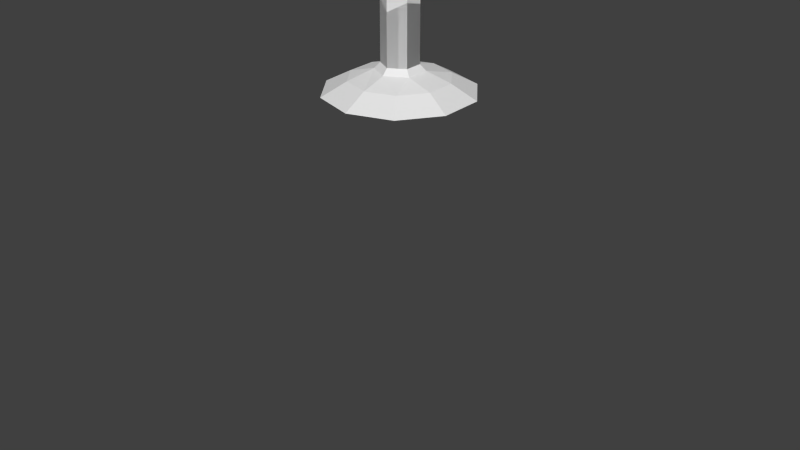 # Source: CeelingLight1.blend  (saved by Blender 2.68.0; exported with 4.5.12 LTS)
import bpy
from mathutils import Matrix  # noqa: F401  (used for matrix-valued properties, if any)

bpy.ops.wm.read_factory_settings(use_empty=True)
scene = bpy.context.scene
scene.name = 'Scene'

# ---- collections
col_collection_1 = bpy.data.collections.new('Collection 1'); scene.collection.children.link(col_collection_1)
col_collection_1.hide_render = True
col_collection_1.hide_viewport = True
col_collection_2 = bpy.data.collections.new('Collection 2'); scene.collection.children.link(col_collection_2)

# ---- materials (node trees are filled in below, after node groups)
mat_material = bpy.data.materials.new('Material')
mat_material.alpha_threshold = 0.0
mat_material.use_transparent_shadow = False
mat_material.roughness = 0.5
mat_material.line_color = (0.0, 0.0, 0.0, 1.0)
mat_material_001 = bpy.data.materials.new('Material.001')
mat_material_001.alpha_threshold = 0.0
mat_material_001.use_transparent_shadow = False
mat_material_001.diffuse_color = (0.8, 0.096, 0.096, 1.0)
mat_material_001.roughness = 0.5
mat_material_001.line_color = (0.0, 0.0, 0.0, 1.0)

# ---- material node trees

# ---- world
world_world = bpy.data.worlds.new('World'); scene.world = world_world
world_world.color = (0.05088, 0.05088, 0.05088)
world_world.use_sun_shadow = False
world_world.sun_shadow_jitter_overblur = 0.0
world_world.cycles.sampling_method = 'MANUAL'
world_world.cycles.sample_map_resolution = 256

# ---- meshes
me_circle = bpy.data.meshes.new('Circle')
me_circle.from_pydata([(0.0, 4.002, -8.476), (-1.369, 3.761, -8.476), (-2.572, 3.066, -8.476), (-3.466, 2.001, -8.476), (-3.941, 0.6949, -8.476), (-3.941, -0.6949, -8.476), (-3.466, -2.001, -8.476), (-2.572, -3.066, -8.476), (-1.369, -3.761, -8.476), (-6.043e-07, -4.002, -8.476), (1.369, -3.761, -8.476), (2.572, -3.066, -8.476), (3.466, -2.001, -8.476), (3.941, -0.6949, -8.476), (3.941, 0.6949, -8.476), (3.466, 2.001, -8.476), (2.572, 3.066, -8.476), (1.369, 3.761, -8.476), (0.0, 1.0, -0.8723), (-0.866, 0.5, -0.8723), (-0.866, -0.5, -0.8723), (8.742e-08, -1.0, -0.8723), (0.866, -0.5, -0.8723), (0.866, 0.5, -0.8723), (-3.518e-09, 1.177, -0.4748), (-1.019, 0.5885, -0.4748), (-1.019, -0.5885, -0.4748), (9.939e-08, -1.177, -0.4748), (1.019, -0.5885, -0.4748), (1.019, 0.5885, -0.4748), (-4.564e-08, 2.693, 0.03217), (-2.332, 1.347, 0.03217), (-2.332, -1.347, 0.03217), (1.898e-07, -2.693, 0.03217), (2.332, -1.347, 0.03217), (2.332, 1.347, 0.03217), (-5.485e-08, 2.984, 0.6392), (-2.584, 1.492, 0.6392), (-2.584, -1.492, 0.6392), (2.06e-07, -2.984, 0.6392), (2.584, -1.492, 0.6392), (2.584, 1.492, 0.6392), (0.0, 1.0, -7.024), (-0.866, 0.5, -7.024), (-0.866, -0.5, -7.024), (8.742e-08, -1.0, -7.024), (0.866, -0.5, -7.024), (0.866, 0.5, -7.024), (-6.387e-09, 1.321, -7.355), (-1.144, 0.6607, -7.355), (-1.144, -0.6607, -7.355), (1.091e-07, -1.321, -7.355), (1.144, -0.6607, -7.355), (1.144, 0.6607, -7.355), (6.348e-08, 2.679, -7.737), (-0.9163, 2.518, -7.737), (-1.722, 2.052, -7.737), (-2.32, 1.34, -7.737), (-2.638, 0.4652, -7.737), (-2.638, -0.4652, -7.737), (-2.32, -1.34, -7.737), (-1.722, -2.052, -7.737), (-0.9163, -2.518, -7.737), (-3.411e-07, -2.679, -7.737), (0.9163, -2.518, -7.737), (1.722, -2.052, -7.737), (2.32, -1.34, -7.737), (2.638, -0.4652, -7.737), (2.638, 0.4652, -7.737), (2.32, 1.34, -7.737), (1.722, 2.052, -7.737), (0.9163, 2.518, -7.737), (-3.527e-08, 4.923, -9.797), (-1.684, 4.626, -9.797), (-3.164, 3.771, -9.797), (-4.263, 2.461, -9.797), (-4.848, 0.8548, -9.797), (-4.848, -0.8548, -9.797), (-4.263, -2.461, -9.797), (-3.164, -3.771, -9.797), (-1.684, -4.626, -9.797), (-7.786e-07, -4.923, -9.797), (1.684, -4.626, -9.797), (3.164, -3.771, -9.797), (4.263, -2.461, -9.797), (4.848, -0.8548, -9.797), (4.848, 0.8548, -9.797), (4.263, 2.461, -9.797), (3.164, 3.771, -9.797), (1.684, 4.626, -9.797), (-3.958e-08, 5.311, -11.24), (-1.816, 4.99, -11.24), (-3.414, 4.068, -11.24), (-4.599, 2.655, -11.24), (-5.23, 0.9222, -11.24), (-5.23, -0.9222, -11.24), (-4.599, -2.655, -11.24), (-3.414, -4.068, -11.24), (-1.816, -4.99, -11.24), (-8.415e-07, -5.311, -11.24), (1.816, -4.99, -11.24), (3.414, -4.068, -11.24), (4.599, -2.655, -11.24), (5.23, -0.9222, -11.24), (5.23, 0.9222, -11.24), (4.599, 2.655, -11.24), (3.414, 4.068, -11.24), (1.816, 4.99, -11.24), (-3.714e-08, 5.1, -12.89), (-1.744, 4.792, -12.89), (-3.278, 3.907, -12.89), (-4.416, 2.55, -12.89), (-5.022, 0.8855, -12.89), (-5.022, -0.8855, -12.89), (-4.416, -2.55, -12.89), (-3.278, -3.907, -12.89), (-1.744, -4.792, -12.89), (-8.072e-07, -5.1, -12.89), (1.744, -4.792, -12.89), (3.278, -3.907, -12.89), (4.416, -2.55, -12.89), (5.022, -0.8855, -12.89), (5.022, 0.8855, -12.89), (4.416, 2.55, -12.89), (3.278, 3.907, -12.89), (1.744, 4.792, -12.89), (5.024e-09, 4.115, -14.6), (-1.407, 3.866, -14.6), (-2.645, 3.152, -14.6), (-3.563, 2.057, -14.6), (-4.052, 0.7145, -14.6), (-4.052, -0.7145, -14.6), (-3.563, -2.057, -14.6), (-2.645, -3.152, -14.6), (-1.407, -3.866, -14.6), (-6.163e-07, -4.115, -14.6), (1.407, -3.866, -14.6), (2.645, -3.152, -14.6), (3.563, -2.057, -14.6), (4.052, -0.7145, -14.6), (4.052, 0.7145, -14.6), (3.563, 2.057, -14.6), (2.645, 3.152, -14.6), (1.407, 3.866, -14.6), (5.802e-08, 3.077, -15.34), (-1.052, 2.891, -15.34), (-1.978, 2.357, -15.34), (-2.665, 1.538, -15.34), (-3.03, 0.5343, -15.34), (-3.03, -0.5343, -15.34), (-2.665, -1.538, -15.34), (-1.978, -2.357, -15.34), (-1.052, -2.891, -15.34), (-4.066e-07, -3.077, -15.34), (1.052, -2.891, -15.34), (1.978, -2.357, -15.34), (2.665, -1.538, -15.34), (3.03, -0.5343, -15.34), (3.03, 0.5343, -15.34), (2.665, 1.538, -15.34), (1.978, 2.357, -15.34), (1.052, 2.891, -15.34), (1.611e-07, 1.755, -15.87), (-0.6002, 1.649, -15.87), (-1.128, 1.344, -15.87), (-1.52, 0.8775, -15.87), (-1.728, 0.3047, -15.87), (-1.728, -0.3047, -15.87), (-1.52, -0.8775, -15.87), (-1.128, -1.344, -15.87), (-0.6002, -1.649, -15.87), (-1.039e-07, -1.755, -15.87), (0.6002, -1.649, -15.87), (1.128, -1.344, -15.87), (1.52, -0.8775, -15.87), (1.728, -0.3047, -15.87), (1.728, 0.3047, -15.87), (1.52, 0.8775, -15.87), (1.128, 1.344, -15.87), (0.6002, 1.649, -15.87), (2.484e-07, -7.153e-07, -16.15)], [], [(25, 24, 18, 19), (27, 26, 20, 21), (29, 28, 22, 23), (26, 25, 19, 20), (28, 27, 21, 22), (29, 23, 18, 24), (32, 31, 25, 26), (34, 33, 27, 28), (35, 29, 24, 30), (31, 30, 24, 25), (33, 32, 26, 27), (35, 34, 28, 29), (38, 37, 31, 32), (40, 39, 33, 34), (41, 35, 30, 36), (37, 36, 30, 31), (39, 38, 32, 33), (41, 40, 34, 35), (19, 18, 42, 43), (21, 20, 44, 45), (23, 22, 46, 47), (20, 19, 43, 44), (22, 21, 45, 46), (23, 47, 42, 18), (47, 46, 52, 53), (44, 43, 49, 50), (46, 45, 51, 52), (47, 53, 48, 42), (43, 42, 48, 49), (45, 44, 50, 51), (8, 62, 61, 7), (3, 57, 56, 2), (14, 68, 67, 13), (9, 63, 62, 8), (4, 58, 57, 3), (15, 69, 68, 14), (10, 64, 63, 9), (5, 59, 58, 4), (16, 70, 69, 15), (11, 65, 64, 10), (6, 60, 59, 5), (1, 55, 54, 0), (17, 71, 70, 16), (12, 66, 65, 11), (7, 61, 60, 6), (2, 56, 55, 1), (17, 0, 54, 71), (13, 67, 66, 12), (66, 52, 51, 65), (65, 51, 64), (64, 51, 63), (63, 51, 62), (62, 51, 50, 61), (61, 50, 60), (60, 50, 59), (59, 50, 49, 58), (58, 49, 57), (56, 57, 49), (49, 48, 55, 56), (48, 54, 55), (48, 71, 54), (53, 70, 71, 48), (53, 69, 70), (68, 53, 52, 67), (53, 68, 69), (67, 52, 66), (3, 2, 12, 11), (2, 1, 13, 12), (1, 0, 14, 13), (15, 14, 0, 17), (16, 15, 17), (4, 3, 11, 10), (5, 4, 10, 9), (6, 5, 9, 8), (7, 6, 8), (14, 13, 85, 86), (9, 8, 80, 81), (4, 3, 75, 76), (15, 14, 86, 87), (10, 9, 81, 82), (5, 4, 76, 77), (16, 15, 87, 88), (11, 10, 82, 83), (6, 5, 77, 78), (1, 0, 72, 73), (17, 16, 88, 89), (12, 11, 83, 84), (7, 6, 78, 79), (2, 1, 73, 74), (89, 72, 0, 17), (13, 12, 84, 85), (8, 7, 79, 80), (3, 2, 74, 75), (81, 80, 98, 99), (73, 72, 90, 91), (89, 88, 106, 107), (84, 83, 101, 102), (74, 73, 91, 92), (107, 90, 72, 89), (85, 84, 102, 103), (83, 82, 100, 101), (75, 74, 92, 93), (88, 87, 105, 106), (80, 79, 97, 98), (78, 77, 95, 96), (87, 86, 104, 105), (86, 85, 103, 104), (77, 76, 94, 95), (76, 75, 93, 94), (79, 78, 96, 97), (92, 91, 109, 110), (125, 108, 90, 107), (103, 102, 120, 121), (98, 97, 115, 116), (93, 92, 110, 111), (104, 103, 121, 122), (99, 98, 116, 117), (94, 93, 111, 112), (105, 104, 122, 123), (100, 99, 117, 118), (95, 94, 112, 113), (106, 105, 123, 124), (101, 100, 118, 119), (96, 95, 113, 114), (91, 90, 108, 109), (107, 106, 124, 125), (102, 101, 119, 120), (97, 96, 114, 115), (122, 121, 139, 140), (117, 116, 134, 135), (113, 112, 130, 131), (124, 123, 141, 142), (119, 118, 136, 137), (109, 108, 126, 127), (125, 124, 142, 143), (120, 119, 137, 138), (143, 126, 108, 125), (112, 111, 129, 130), (110, 109, 127, 128), (123, 122, 140, 141), (116, 115, 133, 134), (111, 110, 128, 129), (114, 113, 131, 132), (121, 120, 138, 139), (115, 114, 132, 133), (118, 117, 135, 136), (132, 131, 149, 150), (127, 126, 144, 145), (143, 142, 160, 161), (138, 137, 155, 156), (133, 132, 150, 151), (128, 127, 145, 146), (161, 144, 126, 143), (139, 138, 156, 157), (134, 133, 151, 152), (129, 128, 146, 147), (140, 139, 157, 158), (135, 134, 152, 153), (130, 129, 147, 148), (141, 140, 158, 159), (136, 135, 153, 154), (131, 130, 148, 149), (142, 141, 159, 160), (137, 136, 154, 155), (151, 150, 168, 169), (146, 145, 163, 164), (179, 162, 144, 161), (157, 156, 174, 175), (152, 151, 169, 170), (147, 146, 164, 165), (158, 157, 175, 176), (153, 152, 170, 171), (148, 147, 165, 166), (159, 158, 176, 177), (154, 153, 171, 172), (149, 148, 166, 167), (160, 159, 177, 178), (155, 154, 172, 173), (150, 149, 167, 168), (145, 144, 162, 163), (161, 160, 178, 179), (156, 155, 173, 174), (170, 169, 180), (165, 164, 180), (176, 175, 180), (171, 170, 180), (166, 165, 180), (177, 176, 180), (172, 171, 180), (167, 166, 180), (178, 177, 180), (173, 172, 180), (168, 167, 180), (163, 162, 180), (179, 178, 180), (174, 173, 180), (169, 168, 180), (164, 163, 180), (180, 162, 179), (175, 174, 180), (82, 81, 99, 100)])
me_circle.polygons.foreach_set('material_index', [0, 0, 0, 0, 0, 0, 0, 0, 0, 0, 0, 0, 0, 0, 0, 0, 0, 0, 0, 0, 0, 0, 0, 0, 0, 0, 0, 0, 0, 0, 0, 0, 0, 0, 0, 0, 0, 0, 0, 0, 0, 0, 0, 0, 0, 0, 0, 0, 0, 0, 0, 0, 0, 0, 0, 0, 0, 0, 0, 0, 0, 0, 0, 0, 0, 0, 0, 0, 0, 0, 0, 0, 0, 0, 0, 1, 1, 1, 1, 1, 1, 1, 1, 1, 1, 1, 1, 1, 1, 1, 1, 1, 1, 1, 1, 1, 1, 1, 1, 1, 1, 1, 1, 1, 1, 1, 1, 1, 1, 1, 1, 1, 1, 1, 1, 1, 1, 1, 1, 1, 1, 1, 1, 1, 1, 1, 1, 1, 1, 1, 1, 1, 1, 1, 1, 1, 1, 1, 1, 1, 1, 1, 1, 1, 1, 1, 1, 1, 1, 1, 1, 1, 1, 1, 1, 1, 1, 1, 1, 1, 1, 1, 1, 1, 1, 1, 1, 1, 1, 1, 1, 1, 1, 1, 1, 1, 1, 1, 1, 1, 1, 1, 1, 1, 1, 1, 1, 1, 1, 1, 1, 1, 1, 1, 1, 1, 1, 1, 1, 1, 1])
_uv = me_circle.uv_layers.new(name='UVMap')
_uv.uv.foreach_set('vector', [0.9142, 0.8547, 0.9178, 0.8548, 0.9171, 0.856, 0.9148, 0.8558, 0.9141, 0.8607, 0.9124, 0.8576, 0.9136, 0.8576, 0.9147, 0.8595, 0.9193, 0.8579, 0.9176, 0.8607, 0.917, 0.8597, 0.9182, 0.8579, 0.9124, 0.8576, 0.9142, 0.8547, 0.9148, 0.8558, 0.9136, 0.8576, 0.9176, 0.8607, 0.9141, 0.8607, 0.9147, 0.8595, 0.917, 0.8597, 0.9193, 0.8579, 0.9182, 0.8579, 0.9171, 0.856, 0.9178, 0.8548, 0.9078, 0.8576, 0.912, 0.8507, 0.9142, 0.8547, 0.9124, 0.8576, 0.9198, 0.8648, 0.9118, 0.8646, 0.9141, 0.8607, 0.9176, 0.8607, 0.9241, 0.858, 0.9193, 0.8579, 0.9178, 0.8548, 0.9201, 0.8511, 0.912, 0.8507, 0.9201, 0.8511, 0.9178, 0.8548, 0.9142, 0.8547, 0.9118, 0.8646, 0.9078, 0.8576, 0.9124, 0.8576, 0.9141, 0.8607, 0.9241, 0.858, 0.9198, 0.8648, 0.9176, 0.8607, 0.9193, 0.8579, 0.9052, 0.8577, 0.9106, 0.8484, 0.912, 0.8507, 0.9078, 0.8576, 0.9211, 0.8669, 0.9106, 0.8669, 0.9118, 0.8646, 0.9198, 0.8648, 0.9265, 0.858, 0.9241, 0.858, 0.9201, 0.8511, 0.9215, 0.8488, 0.9106, 0.8484, 0.9215, 0.8488, 0.9201, 0.8511, 0.912, 0.8507, 0.9106, 0.8669, 0.9052, 0.8577, 0.9078, 0.8576, 0.9118, 0.8646, 0.9265, 0.858, 0.9211, 0.8669, 0.9198, 0.8648, 0.9241, 0.858, 0.9086, 0.8185, 0.9115, 0.8185, 0.9115, 0.8368, 0.9086, 0.8368, 0.9026, 0.8185, 0.9056, 0.8185, 0.9056, 0.8368, 0.9026, 0.8368, 0.9145, 0.8185, 0.9175, 0.8185, 0.9175, 0.8368, 0.9145, 0.8368, 0.9056, 0.8185, 0.9086, 0.8185, 0.9086, 0.8368, 0.9056, 0.8368, 0.8996, 0.8185, 0.9026, 0.8185, 0.9026, 0.8368, 0.8996, 0.8368, 0.9145, 0.8185, 0.9145, 0.8368, 0.9115, 0.8368, 0.9115, 0.8185, 0.892, 0.8693, 0.8904, 0.8712, 0.8891, 0.871, 0.8916, 0.868, 0.8936, 0.874, 0.8953, 0.8721, 0.8966, 0.8723, 0.8941, 0.8752, 0.8904, 0.8712, 0.8912, 0.8735, 0.8904, 0.8746, 0.8891, 0.871, 0.892, 0.8693, 0.8916, 0.868, 0.8953, 0.8687, 0.8945, 0.8697, 0.8953, 0.8721, 0.8945, 0.8697, 0.8953, 0.8687, 0.8966, 0.8723, 0.8912, 0.8735, 0.8936, 0.874, 0.8941, 0.8752, 0.8904, 0.8746, 0.8886, 0.8835, 0.8902, 0.8792, 0.8929, 0.8796, 0.8929, 0.8842, 0.9052, 0.8738, 0.9007, 0.873, 0.9007, 0.8702, 0.9052, 0.8695, 0.8848, 0.8619, 0.8877, 0.8655, 0.8859, 0.8676, 0.8819, 0.8653, 0.8847, 0.8813, 0.8877, 0.8778, 0.8902, 0.8792, 0.8886, 0.8835, 0.9037, 0.8779, 0.8998, 0.8756, 0.9007, 0.873, 0.9052, 0.8738, 0.8886, 0.8597, 0.8901, 0.8641, 0.8877, 0.8655, 0.8848, 0.8619, 0.8819, 0.8779, 0.8859, 0.8756, 0.8877, 0.8778, 0.8847, 0.8813, 0.901, 0.8812, 0.898, 0.8777, 0.8998, 0.8756, 0.9037, 0.8779, 0.8929, 0.859, 0.8928, 0.8636, 0.8901, 0.8641, 0.8886, 0.8597, 0.8804, 0.8738, 0.885, 0.873, 0.8859, 0.8756, 0.8819, 0.8779, 0.8972, 0.8835, 0.8956, 0.8791, 0.898, 0.8777, 0.901, 0.8812, 0.9037, 0.8654, 0.8997, 0.8677, 0.898, 0.8655, 0.9009, 0.862, 0.8972, 0.8598, 0.8956, 0.8641, 0.8928, 0.8636, 0.8929, 0.859, 0.8804, 0.8694, 0.885, 0.8702, 0.885, 0.873, 0.8804, 0.8738, 0.8929, 0.8842, 0.8929, 0.8796, 0.8956, 0.8791, 0.8972, 0.8835, 0.9052, 0.8695, 0.9007, 0.8702, 0.8997, 0.8677, 0.9037, 0.8654, 0.8972, 0.8598, 0.9009, 0.862, 0.898, 0.8655, 0.8956, 0.8641, 0.8819, 0.8653, 0.8859, 0.8676, 0.885, 0.8702, 0.8804, 0.8694, 0.885, 0.8702, 0.8891, 0.871, 0.8904, 0.8746, 0.885, 0.873, 0.885, 0.873, 0.8904, 0.8746, 0.8859, 0.8756, 0.8859, 0.8756, 0.8904, 0.8746, 0.8877, 0.8778, 0.8877, 0.8778, 0.8904, 0.8746, 0.8902, 0.8792, 0.8902, 0.8792, 0.8904, 0.8746, 0.8941, 0.8752, 0.8929, 0.8796, 0.8929, 0.8796, 0.8941, 0.8752, 0.8956, 0.8791, 0.8956, 0.8791, 0.8941, 0.8752, 0.898, 0.8777, 0.898, 0.8777, 0.8941, 0.8752, 0.8966, 0.8723, 0.8998, 0.8756, 0.8998, 0.8756, 0.8966, 0.8723, 0.9007, 0.873, 0.9007, 0.8702, 0.9007, 0.873, 0.8966, 0.8723, 0.8966, 0.8723, 0.8953, 0.8687, 0.8997, 0.8677, 0.9007, 0.8702, 0.8953, 0.8687, 0.898, 0.8655, 0.8997, 0.8677, 0.8953, 0.8687, 0.8956, 0.8641, 0.898, 0.8655, 0.8916, 0.868, 0.8928, 0.8636, 0.8956, 0.8641, 0.8953, 0.8687, 0.8916, 0.868, 0.8901, 0.8641, 0.8928, 0.8636, 0.8877, 0.8655, 0.8916, 0.868, 0.8891, 0.871, 0.8859, 0.8676, 0.8916, 0.868, 0.8877, 0.8655, 0.8901, 0.8641, 0.8859, 0.8676, 0.8891, 0.871, 0.885, 0.8702, 0.9653, 0.8286, 0.9653, 0.8245, 0.9888, 0.8245, 0.9888, 0.8286, 0.9653, 0.8245, 0.9667, 0.8206, 0.9874, 0.8206, 0.9888, 0.8245, 0.9667, 0.8206, 0.9694, 0.8174, 0.9847, 0.8174, 0.9874, 0.8206, 0.9812, 0.8154, 0.9847, 0.8174, 0.9694, 0.8174, 0.973, 0.8154, 0.9771, 0.8146, 0.9812, 0.8154, 0.973, 0.8154, 0.9667, 0.8325, 0.9653, 0.8286, 0.9888, 0.8286, 0.9874, 0.8325, 0.9694, 0.8357, 0.9667, 0.8325, 0.9874, 0.8325, 0.9847, 0.8357, 0.973, 0.8378, 0.9694, 0.8357, 0.9847, 0.8357, 0.9812, 0.8378, 0.9771, 0.8385, 0.973, 0.8378, 0.9812, 0.8378, 0.9318, 0.8357, 0.9324, 0.8393, 0.9281, 0.8409, 0.9272, 0.8357, 0.9438, 0.8463, 0.9472, 0.8451, 0.9496, 0.849, 0.9447, 0.8508, 0.952, 0.8324, 0.9502, 0.8292, 0.9537, 0.8262, 0.9563, 0.8308, 0.9324, 0.8321, 0.9318, 0.8357, 0.9272, 0.8357, 0.9281, 0.8306, 0.9402, 0.8463, 0.9438, 0.8463, 0.9447, 0.8508, 0.9395, 0.8507, 0.9525, 0.836, 0.952, 0.8324, 0.9563, 0.8308, 0.9571, 0.836, 0.9343, 0.8289, 0.9324, 0.8321, 0.9281, 0.8306, 0.9307, 0.8261, 0.9368, 0.8449, 0.9402, 0.8463, 0.9395, 0.8507, 0.9346, 0.8489, 0.9519, 0.8396, 0.9525, 0.836, 0.9571, 0.836, 0.9562, 0.8411, 0.9441, 0.8255, 0.9405, 0.8254, 0.9396, 0.8209, 0.9448, 0.821, 0.9371, 0.8266, 0.9343, 0.8289, 0.9307, 0.8261, 0.9347, 0.8227, 0.9341, 0.8425, 0.9368, 0.8449, 0.9346, 0.8489, 0.9306, 0.8455, 0.95, 0.8428, 0.9519, 0.8396, 0.9562, 0.8411, 0.9536, 0.8457, 0.9475, 0.8268, 0.9441, 0.8255, 0.9448, 0.821, 0.9497, 0.8228, 0.9347, 0.8227, 0.9396, 0.8209, 0.9405, 0.8254, 0.9371, 0.8266, 0.9324, 0.8393, 0.9341, 0.8425, 0.9306, 0.8455, 0.9281, 0.8409, 0.9472, 0.8451, 0.95, 0.8428, 0.9536, 0.8457, 0.9496, 0.849, 0.9502, 0.8292, 0.9475, 0.8268, 0.9497, 0.8228, 0.9537, 0.8262, 0.9447, 0.8508, 0.9496, 0.849, 0.9522, 0.8534, 0.9457, 0.8558, 0.9448, 0.821, 0.9396, 0.8209, 0.9386, 0.8159, 0.9457, 0.8159, 0.9347, 0.8227, 0.9307, 0.8261, 0.9267, 0.8228, 0.932, 0.8183, 0.9306, 0.8455, 0.9346, 0.8489, 0.932, 0.8534, 0.9267, 0.8489, 0.9497, 0.8228, 0.9448, 0.821, 0.9457, 0.8159, 0.9523, 0.8183, 0.932, 0.8183, 0.9386, 0.8159, 0.9396, 0.8209, 0.9347, 0.8227, 0.9281, 0.8409, 0.9306, 0.8455, 0.9267, 0.8489, 0.9232, 0.8427, 0.9346, 0.8489, 0.9395, 0.8507, 0.9386, 0.8558, 0.932, 0.8534, 0.9537, 0.8262, 0.9497, 0.8228, 0.9523, 0.8183, 0.9576, 0.8228, 0.9307, 0.8261, 0.9281, 0.8306, 0.9232, 0.8289, 0.9267, 0.8228, 0.9496, 0.849, 0.9536, 0.8457, 0.9576, 0.8489, 0.9522, 0.8534, 0.9562, 0.8411, 0.9571, 0.836, 0.9623, 0.8359, 0.9611, 0.8428, 0.9281, 0.8306, 0.9272, 0.8357, 0.922, 0.8358, 0.9232, 0.8289, 0.9272, 0.8357, 0.9281, 0.8409, 0.9232, 0.8427, 0.922, 0.8358, 0.9571, 0.836, 0.9563, 0.8308, 0.9611, 0.829, 0.9623, 0.8359, 0.9563, 0.8308, 0.9537, 0.8262, 0.9576, 0.8228, 0.9611, 0.829, 0.9536, 0.8457, 0.9562, 0.8411, 0.9611, 0.8428, 0.9576, 0.8489, 0.9609, 0.8497, 0.9667, 0.8449, 0.9697, 0.8501, 0.9655, 0.8535, 0.9803, 0.8483, 0.9748, 0.8483, 0.9737, 0.8424, 0.9812, 0.8424, 0.9992, 0.8637, 0.998, 0.8711, 0.9923, 0.8692, 0.9932, 0.8638, 0.9738, 0.8851, 0.9667, 0.8825, 0.9697, 0.8773, 0.9748, 0.8792, 0.9571, 0.8563, 0.9609, 0.8497, 0.9655, 0.8535, 0.9628, 0.8582, 0.9978, 0.8563, 0.9992, 0.8637, 0.9932, 0.8638, 0.9922, 0.8585, 0.9814, 0.8851, 0.9738, 0.8851, 0.9748, 0.8792, 0.9803, 0.8792, 0.9558, 0.8637, 0.9571, 0.8563, 0.9628, 0.8582, 0.9618, 0.8636, 0.994, 0.8499, 0.9978, 0.8563, 0.9922, 0.8585, 0.9895, 0.8538, 0.9885, 0.8825, 0.9814, 0.8851, 0.9803, 0.8792, 0.9854, 0.8774, 0.9572, 0.8711, 0.9558, 0.8637, 0.9618, 0.8636, 0.9628, 0.869, 0.9883, 0.845, 0.994, 0.8499, 0.9895, 0.8538, 0.9853, 0.8503, 0.9942, 0.8776, 0.9885, 0.8825, 0.9854, 0.8774, 0.9896, 0.8739, 0.9609, 0.8777, 0.9572, 0.8711, 0.9628, 0.869, 0.9655, 0.8737, 0.9667, 0.8449, 0.9737, 0.8424, 0.9748, 0.8483, 0.9697, 0.8501, 0.9812, 0.8424, 0.9883, 0.845, 0.9853, 0.8503, 0.9803, 0.8483, 0.998, 0.8711, 0.9942, 0.8776, 0.9896, 0.8739, 0.9923, 0.8692, 0.9667, 0.8825, 0.9609, 0.8777, 0.9655, 0.8737, 0.9697, 0.8773, 0.9922, 0.8585, 0.9932, 0.8638, 0.9878, 0.864, 0.9872, 0.8605, 0.9803, 0.8792, 0.9748, 0.8792, 0.9757, 0.8738, 0.9792, 0.8738, 0.9628, 0.869, 0.9618, 0.8636, 0.9673, 0.8635, 0.9679, 0.867, 0.9853, 0.8503, 0.9895, 0.8538, 0.9854, 0.8574, 0.9827, 0.855, 0.9896, 0.8739, 0.9854, 0.8774, 0.9826, 0.8727, 0.9853, 0.8705, 0.9697, 0.8501, 0.9748, 0.8483, 0.9758, 0.8536, 0.9725, 0.8547, 0.9803, 0.8483, 0.9853, 0.8503, 0.9827, 0.855, 0.9794, 0.8537, 0.9923, 0.8692, 0.9896, 0.8739, 0.9853, 0.8705, 0.9872, 0.8674, 0.9794, 0.8537, 0.9758, 0.8536, 0.9748, 0.8483, 0.9803, 0.8483, 0.9618, 0.8636, 0.9628, 0.8582, 0.968, 0.86, 0.9673, 0.8635, 0.9655, 0.8535, 0.9697, 0.8501, 0.9725, 0.8547, 0.9698, 0.8569, 0.9895, 0.8538, 0.9922, 0.8585, 0.9872, 0.8605, 0.9854, 0.8574, 0.9748, 0.8792, 0.9697, 0.8773, 0.9723, 0.8725, 0.9757, 0.8738, 0.9628, 0.8582, 0.9655, 0.8535, 0.9698, 0.8569, 0.968, 0.86, 0.9655, 0.8737, 0.9628, 0.869, 0.9679, 0.867, 0.9696, 0.8701, 0.9932, 0.8638, 0.9923, 0.8692, 0.9872, 0.8674, 0.9878, 0.864, 0.9697, 0.8773, 0.9655, 0.8737, 0.9696, 0.8701, 0.9723, 0.8725, 0.9854, 0.8774, 0.9803, 0.8792, 0.9792, 0.8738, 0.9826, 0.8727, 0.93, 0.8801, 0.9277, 0.8761, 0.9314, 0.8748, 0.933, 0.8775, 0.9335, 0.8603, 0.9377, 0.8588, 0.9384, 0.8626, 0.9355, 0.8637, 0.9423, 0.8588, 0.9465, 0.8603, 0.9446, 0.8637, 0.9416, 0.8626, 0.9523, 0.8761, 0.95, 0.8801, 0.947, 0.8776, 0.9486, 0.8748, 0.9335, 0.883, 0.93, 0.8801, 0.933, 0.8775, 0.9354, 0.8796, 0.93, 0.8632, 0.9335, 0.8603, 0.9355, 0.8637, 0.933, 0.8657, 0.9416, 0.8626, 0.9384, 0.8626, 0.9377, 0.8588, 0.9423, 0.8588, 0.9531, 0.8717, 0.9523, 0.8761, 0.9486, 0.8748, 0.9492, 0.8717, 0.9377, 0.8845, 0.9335, 0.883, 0.9354, 0.8796, 0.9384, 0.8807, 0.9277, 0.8672, 0.93, 0.8632, 0.933, 0.8657, 0.9314, 0.8685, 0.9523, 0.8672, 0.9531, 0.8717, 0.9492, 0.8717, 0.9486, 0.8686, 0.9423, 0.8845, 0.9377, 0.8845, 0.9384, 0.8807, 0.9416, 0.8807, 0.9269, 0.8717, 0.9277, 0.8672, 0.9314, 0.8685, 0.9309, 0.8716, 0.95, 0.8632, 0.9523, 0.8672, 0.9486, 0.8686, 0.947, 0.8658, 0.9465, 0.883, 0.9423, 0.8845, 0.9416, 0.8807, 0.9446, 0.8796, 0.9277, 0.8761, 0.9269, 0.8717, 0.9309, 0.8716, 0.9314, 0.8748, 0.9465, 0.8603, 0.95, 0.8632, 0.947, 0.8658, 0.9446, 0.8637, 0.95, 0.8801, 0.9465, 0.883, 0.9446, 0.8796, 0.947, 0.8776, 0.9354, 0.8796, 0.933, 0.8775, 0.9361, 0.8749, 0.9375, 0.876, 0.933, 0.8657, 0.9355, 0.8637, 0.9375, 0.8673, 0.9362, 0.8684, 0.9409, 0.8667, 0.9392, 0.8667, 0.9384, 0.8626, 0.9416, 0.8626, 0.9492, 0.8717, 0.9486, 0.8748, 0.9447, 0.8734, 0.945, 0.8717, 0.9384, 0.8807, 0.9354, 0.8796, 0.9375, 0.876, 0.9391, 0.8766, 0.9314, 0.8685, 0.933, 0.8657, 0.9362, 0.8684, 0.9353, 0.8699, 0.9486, 0.8686, 0.9492, 0.8717, 0.945, 0.8717, 0.9447, 0.87, 0.9416, 0.8807, 0.9384, 0.8807, 0.9391, 0.8766, 0.9408, 0.8766, 0.9309, 0.8716, 0.9314, 0.8685, 0.9353, 0.8699, 0.935, 0.8716, 0.947, 0.8658, 0.9486, 0.8686, 0.9447, 0.87, 0.9439, 0.8685, 0.9446, 0.8796, 0.9416, 0.8807, 0.9408, 0.8766, 0.9425, 0.876, 0.9314, 0.8748, 0.9309, 0.8716, 0.935, 0.8716, 0.9353, 0.8733, 0.9446, 0.8637, 0.947, 0.8658, 0.9439, 0.8685, 0.9426, 0.8673, 0.947, 0.8776, 0.9446, 0.8796, 0.9425, 0.876, 0.9438, 0.8749, 0.933, 0.8775, 0.9314, 0.8748, 0.9353, 0.8733, 0.9361, 0.8749, 0.9355, 0.8637, 0.9384, 0.8626, 0.9392, 0.8667, 0.9375, 0.8673, 0.9416, 0.8626, 0.9446, 0.8637, 0.9426, 0.8673, 0.9409, 0.8667, 0.9486, 0.8748, 0.947, 0.8776, 0.9438, 0.8749, 0.9447, 0.8734, 0.9391, 0.8766, 0.9375, 0.876, 0.94, 0.8717, 0.9353, 0.8699, 0.9362, 0.8684, 0.94, 0.8717, 0.9447, 0.87, 0.945, 0.8717, 0.94, 0.8717, 0.9408, 0.8766, 0.9391, 0.8766, 0.94, 0.8717, 0.935, 0.8716, 0.9353, 0.8699, 0.94, 0.8717, 0.9439, 0.8685, 0.9447, 0.87, 0.94, 0.8717, 0.9425, 0.876, 0.9408, 0.8766, 0.94, 0.8717, 0.9353, 0.8733, 0.935, 0.8716, 0.94, 0.8717, 0.9426, 0.8673, 0.9439, 0.8685, 0.94, 0.8717, 0.9438, 0.8749, 0.9425, 0.876, 0.94, 0.8717, 0.9361, 0.8749, 0.9353, 0.8733, 0.94, 0.8717, 0.9375, 0.8673, 0.9392, 0.8667, 0.94, 0.8717, 0.9409, 0.8667, 0.9426, 0.8673, 0.94, 0.8717, 0.9447, 0.8734, 0.9438, 0.8749, 0.94, 0.8717, 0.9375, 0.876, 0.9361, 0.8749, 0.94, 0.8717, 0.9362, 0.8684, 0.9375, 0.8673, 0.94, 0.8717, 0.94, 0.8717, 0.9392, 0.8667, 0.9409, 0.8667, 0.945, 0.8717, 0.9447, 0.8734, 0.94, 0.8717, 0.9395, 0.8507, 0.9447, 0.8508, 0.9457, 0.8558, 0.9386, 0.8558])
me_circle.materials.append(mat_material)
me_circle.materials.append(mat_material_001)
me_circle.use_remesh_preserve_volume = False
me_circle.use_remesh_preserve_attributes = False
me_circle.use_mirror_vertex_groups = False
me_circle.update()
me_circle_002 = bpy.data.meshes.new('Circle.002')
me_circle_002.from_pydata([(-4.627e-08, 1.0, 0.1324), (-0.866, 0.5, 0.1324), (-0.866, -0.5, 0.1324), (4.115e-08, -1.0, 0.1324), (0.866, -0.5, 0.1324), (0.866, 0.5, 0.1324), (-5.266e-08, 1.321, -0.1982), (-1.144, 0.6607, -0.1982), (-1.144, -0.6607, -0.1982), (6.287e-08, -1.321, -0.1982), (1.144, -0.6607, -0.1982), (1.144, 0.6607, -0.1982), (3.547e-08, 4.086, -1.326), (-2.402, 3.305, -1.326), (-3.886, 1.263, -1.326), (-3.886, -1.263, -1.326), (-2.402, -3.305, -1.326), (3.927e-07, -4.086, -1.326), (2.402, -3.305, -1.326), (3.886, -1.263, -1.326), (3.886, 1.263, -1.326), (2.402, 3.305, -1.326), (2.409e-08, 2.72, -0.5925), (-1.599, 2.2, -0.5925), (-2.587, 0.8405, -0.5925), (-2.587, -0.8405, -0.5925), (-1.599, -2.2, -0.5925), (2.619e-07, -2.72, -0.5925), (1.599, -2.2, -0.5925), (2.587, -0.8405, -0.5925), (2.587, 0.8405, -0.5925), (1.599, 2.2, -0.5925), (4.115e-08, -1.0, 2.946), (0.866, 0.5, 3.193), (-4.627e-08, 1.0, 3.591), (-0.866, -0.5, 3.426), (0.866, -0.5, 3.442), (-0.866, 0.5, 2.981)], [], [(37, 34, 0, 1), (32, 35, 2, 3), (33, 36, 4, 5), (35, 37, 1, 2), (36, 32, 3, 4), (5, 4, 10, 11), (2, 1, 7, 8), (4, 3, 9, 10), (5, 11, 6, 0), (1, 0, 6, 7), (3, 2, 8, 9), (19, 29, 28, 18), (14, 24, 23, 13), (20, 30, 29, 19), (15, 25, 24, 14), (21, 31, 30, 20), (16, 26, 25, 15), (21, 12, 22, 31), (17, 27, 26, 16), (18, 28, 27, 17), (13, 23, 22, 12), (28, 10, 9, 27), (27, 9, 8, 26), (25, 8, 7, 24), (26, 8, 25), (23, 7, 6, 22), (24, 7, 23), (30, 11, 10, 29), (29, 10, 28), (11, 31, 22, 6), (31, 11, 30), (20, 19, 18, 21), (15, 14, 13, 16), (16, 13, 12, 17), (21, 18, 17, 12), (33, 5, 0, 34), (33, 35, 32, 36), (35, 33, 34, 37)])
me_circle_002.use_remesh_preserve_volume = False
me_circle_002.use_remesh_preserve_attributes = False
me_circle_002.use_mirror_vertex_groups = False
me_circle_002.update()
me_circle_001 = bpy.data.meshes.new('Circle.001')
me_circle_001.from_pydata([(0.0, 1.0, -7.024), (-0.866, 0.5, -7.024), (-0.866, -0.5, -7.024), (8.742e-08, -1.0, -7.024), (0.866, -0.5, -7.024), (0.866, 0.5, -7.024), (-6.387e-09, 1.321, -7.355), (-1.144, 0.6607, -7.355), (-1.144, -0.6607, -7.355), (1.091e-07, -1.321, -7.355), (1.144, -0.6607, -7.355), (1.144, 0.6607, -7.355), (8.175e-08, 4.086, -8.482), (-2.402, 3.305, -8.482), (-3.886, 1.263, -8.482), (-3.886, -1.263, -8.482), (-2.402, -3.305, -8.482), (4.389e-07, -4.086, -8.482), (2.402, -3.305, -8.482), (3.886, -1.263, -8.482), (3.886, 1.263, -8.482), (2.402, 3.305, -8.482), (7.036e-08, 2.72, -7.749), (-1.599, 2.2, -7.749), (-2.587, 0.8405, -7.749), (-2.587, -0.8405, -7.749), (-1.599, -2.2, -7.749), (3.081e-07, -2.72, -7.749), (1.599, -2.2, -7.749), (2.587, -0.8405, -7.749), (2.587, 0.8405, -7.749), (1.599, 2.2, -7.749), (8.742e-08, -1.0, -4.211), (0.866, 0.5, -3.963), (0.0, 1.0, -3.565), (-0.866, -0.5, -3.73), (0.866, -0.5, -3.715), (-0.866, 0.5, -4.175), (0.0, 1.0, -0.8723), (-0.866, 0.5, -0.8723), (-0.866, -0.5, -0.8723), (8.742e-08, -1.0, -0.8723), (0.866, -0.5, -0.8723), (0.866, 0.5, -0.8723), (-3.518e-09, 1.177, -0.4748), (-1.019, 0.5885, -0.4748), (-1.019, -0.5885, -0.4748), (9.939e-08, -1.177, -0.4748), (1.019, -0.5885, -0.4748), (1.019, 0.5885, -0.4748), (-4.564e-08, 2.693, 0.03217), (-2.332, 1.347, 0.03217), (-2.332, -1.347, 0.03217), (1.898e-07, -2.693, 0.03217), (2.332, -1.347, 0.03217), (2.332, 1.347, 0.03217), (-5.485e-08, 2.984, 0.6392), (-2.584, 1.492, 0.6392), (-2.584, -1.492, 0.6392), (2.06e-07, -2.984, 0.6392), (2.584, -1.492, 0.6392), (2.584, 1.492, 0.6392), (8.742e-08, -1.0, -4.211), (0.866, 0.5, -3.963), (0.0, 1.0, -3.565), (-0.866, -0.5, -3.73), (0.866, -0.5, -3.715), (-0.866, 0.5, -4.175)], [], [(37, 34, 0, 1), (32, 35, 2, 3), (33, 36, 4, 5), (35, 37, 1, 2), (36, 32, 3, 4), (5, 4, 10, 11), (2, 1, 7, 8), (4, 3, 9, 10), (5, 11, 6, 0), (1, 0, 6, 7), (3, 2, 8, 9), (19, 29, 28, 18), (14, 24, 23, 13), (20, 30, 29, 19), (15, 25, 24, 14), (21, 31, 30, 20), (16, 26, 25, 15), (21, 12, 22, 31), (17, 27, 26, 16), (18, 28, 27, 17), (13, 23, 22, 12), (28, 10, 9, 27), (27, 9, 8, 26), (25, 8, 7, 24), (26, 8, 25), (23, 7, 6, 22), (24, 7, 23), (30, 11, 10, 29), (29, 10, 28), (11, 31, 22, 6), (31, 11, 30), (20, 19, 18, 21), (15, 14, 13, 16), (16, 13, 12, 17), (21, 18, 17, 12), (33, 5, 0, 34), (33, 35, 32, 36), (35, 33, 34, 37), (45, 44, 38, 39), (47, 46, 40, 41), (49, 48, 42, 43), (46, 45, 39, 40), (48, 47, 41, 42), (49, 43, 38, 44), (52, 51, 45, 46), (54, 53, 47, 48), (55, 49, 44, 50), (51, 50, 44, 45), (53, 52, 46, 47), (55, 54, 48, 49), (58, 57, 51, 52), (60, 59, 53, 54), (61, 55, 50, 56), (57, 56, 50, 51), (59, 58, 52, 53), (61, 60, 54, 55), (43, 63, 64, 38), (41, 40, 65, 62), (42, 41, 62, 66), (43, 42, 66, 63), (39, 38, 64, 67), (40, 39, 67, 65), (65, 63, 66, 62), (63, 65, 67, 64)])
me_circle_001.use_remesh_preserve_volume = False
me_circle_001.use_remesh_preserve_attributes = False
me_circle_001.use_mirror_vertex_groups = False
me_circle_001.update()

# ---- objects
ob_lightalive = bpy.data.objects.new('LightAlive', me_circle)
ob_lightdeadpiece = bpy.data.objects.new('LightDeadPiece', me_circle_002)
ob_lightdead = bpy.data.objects.new('LightDead', me_circle_001)

# ---- transforms, parenting, visibility, modifiers, constraints
ob_lightalive.location = (0.0, 0.0, 16.67)
ob_lightalive.lineart.crease_threshold = 0.0
ob_lightdeadpiece.location = (4.627e-08, 5.939e-08, 9.511)
ob_lightdeadpiece.lineart.crease_threshold = 0.0
ob_lightdead.location = (0.0, 0.0, 16.67)
ob_lightdead.lineart.crease_threshold = 0.0

# ---- collection membership
col_collection_1.objects.link(ob_lightalive)
col_collection_2.objects.link(ob_lightdeadpiece)
col_collection_2.objects.link(ob_lightdead)

# ---- scene / render settings (as saved in the file)
scene.frame_start = 1; scene.frame_end = 250; scene.frame_set(1)
scene.render.engine = 'BLENDER_EEVEE_NEXT'
scene.render.image_settings.color_mode = 'RGB'
scene.render.image_settings.compression = 90
scene.render.resolution_percentage = 50
scene.render.dither_intensity = 0.0
scene.render.bake_margin = 3
scene.render.bake_bias = 0.0
scene.cycles.use_denoising = False
scene.cycles.samples = 10
scene.cycles.sampling_pattern = 'TABULATED_SOBOL'
scene.cycles.light_sampling_threshold = 0.0
scene.cycles.use_adaptive_sampling = False
scene.cycles.use_light_tree = False
scene.cycles.blur_glossy = 0.0
scene.cycles.volume_bounces = 1
scene.cycles.pixel_filter_type = 'GAUSSIAN'
scene.cycles.sample_clamp_indirect = 0.0
scene.view_settings.view_transform = 'Standard'
bpy.context.view_layer.update()

# ---- added for rendering (the .blend has no active camera and no usable light): camera, sun
cam_auto = bpy.data.cameras.new('AutoCamera')
cam_auto.lens = 50.0
cam_auto.sensor_width = 36.0
cam_auto.clip_end = 1000.0
ob_auto_camera = bpy.data.objects.new('AutoCamera', cam_auto)
scene.collection.objects.link(ob_auto_camera)
ob_auto_camera.location = (33.8869, -40.6643, 27.6889)
ob_auto_camera.rotation_euler = (1.09748, -7.21219e-08, 0.694738)
scene.camera = ob_auto_camera
light_auto_sun = bpy.data.lights.new('AutoSun', 'SUN')
light_auto_sun.energy = 3.0
light_auto_sun.angle = 0.0523599
ob_auto_sun = bpy.data.objects.new('AutoSun', light_auto_sun)
scene.collection.objects.link(ob_auto_sun)
ob_auto_sun.rotation_euler = (0.872665, 0.174533, 0.523599)
bpy.context.view_layer.update()
